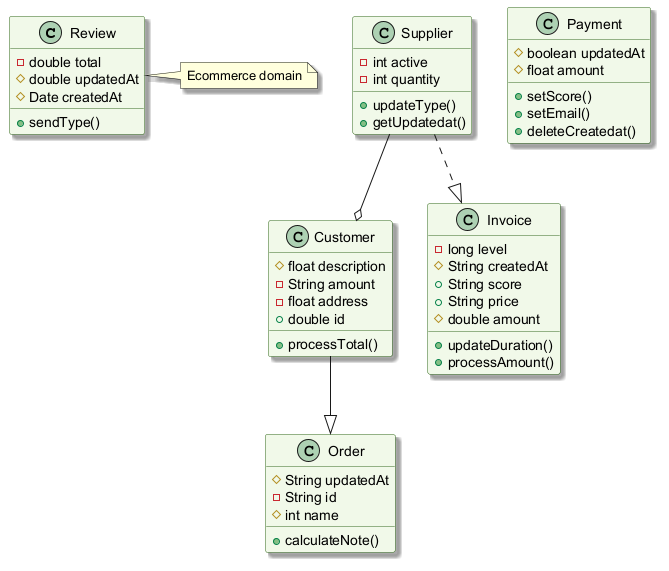

The diagram above was rendered by PlantUML. Its source (embedded in the PNG):
@startuml
skinparam backgroundColor #FFFFFF
skinparam classBackgroundColor #F1F8E9
skinparam classBorderColor #33691E
skinparam shadowing true
class Review {
  -double total
  #double updatedAt
  #Date createdAt
  +sendType()
}
class Customer {
  #float description
  -String amount
  -float address
  +double id
  +processTotal()
}
class Supplier {
  -int active
  -int quantity
  +updateType()
  +getUpdatedat()
}
class Invoice {
  -long level
  #String createdAt
  +String score
  +String price
  #double amount
  +updateDuration()
  +processAmount()
}
class Order {
  #String updatedAt
  -String id
  #int name
  +calculateNote()
}
class Payment {
  #boolean updatedAt
  #float amount
  +setScore()
  +setEmail()
  +deleteCreatedat()
}
Customer --|> Order
Supplier --o Customer
Supplier ..|> Invoice
note right of Review : Ecommerce domain
@enduml